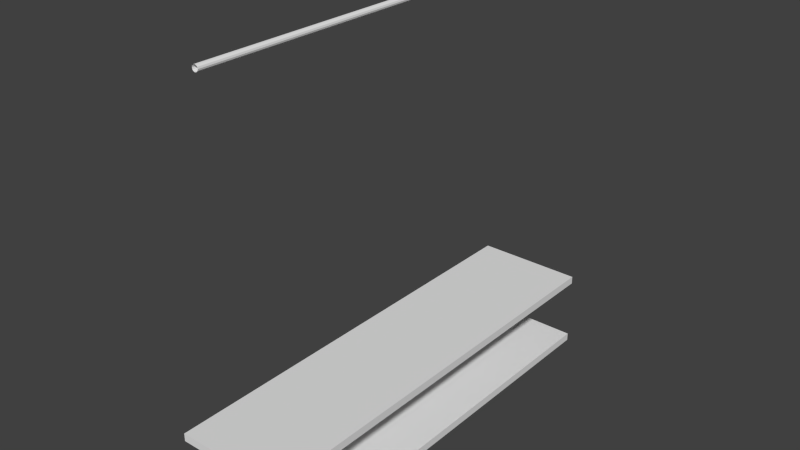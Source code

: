 # Source: Closet1.blend  (saved by Blender 2.73.0; exported with 4.5.12 LTS)
import bpy
from mathutils import Matrix  # noqa: F401  (used for matrix-valued properties, if any)

bpy.ops.wm.read_factory_settings(use_empty=True)
scene = bpy.context.scene
scene.name = 'Scene'

# ---- collections
col_collection_1 = bpy.data.collections.new('Collection 1'); scene.collection.children.link(col_collection_1)

# ---- materials (node trees are filled in below, after node groups)
mat_closet1 = bpy.data.materials.new('Closet1')
mat_closet1.alpha_threshold = 0.0
mat_closet1.use_transparent_shadow = False
mat_closet1.roughness = 0.5
mat_closet1.line_color = (0.0, 0.0, 0.0, 1.0)

# ---- material node trees

# ---- world
world_world = bpy.data.worlds.new('World'); scene.world = world_world
world_world.color = (0.05088, 0.05088, 0.05088)
world_world.use_sun_shadow = False
world_world.sun_shadow_jitter_overblur = 0.0
world_world.cycles.sampling_method = 'MANUAL'
world_world.cycles.sample_map_resolution = 256

# ---- meshes
me_cube_002 = bpy.data.meshes.new('Cube.002')
me_cube_002.from_pydata([(1.0, 1.0, -1.0), (1.0, -1.0, -1.0), (-1.0, -1.0, -1.0), (-1.0, 1.0, -1.0), (1.0, 1.0, 1.0), (1.0, -1.0, 1.0), (-1.0, -1.0, 1.0), (-1.0, 1.0, 1.0)], [], [(0, 1, 2, 3), (4, 7, 6, 5), (0, 4, 5, 1), (1, 5, 6, 2), (2, 6, 7, 3), (4, 0, 3, 7)])
_uv = me_cube_002.uv_layers.new(name='UVMap')
_uv.uv.foreach_set('vector', [0.004854, 0.6715, 0.3285, 0.6715, 0.3285, 0.9951, 0.004854, 0.9951, 0.9951, 0.004854, 0.9951, 0.3285, 0.6715, 0.3285, 0.6715, 0.004854, 0.3285, 0.3285, 0.004854, 0.3285, 0.004854, 0.004854, 0.3285, 0.004854, 0.004854, 0.6618, 0.004854, 0.3382, 0.3285, 0.3382, 0.3285, 0.6618, 0.9951, 0.6618, 0.6715, 0.6618, 0.6715, 0.3382, 0.9951, 0.3382, 0.3382, 0.004854, 0.6618, 0.004854, 0.6618, 0.3285, 0.3382, 0.3285])
me_cube_002.materials.append(mat_closet1)
me_cube_002.use_remesh_preserve_volume = False
me_cube_002.use_remesh_preserve_attributes = False
me_cube_002.use_mirror_vertex_groups = False
me_cube_002.update()
me_circle = bpy.data.meshes.new('Circle')
me_circle.from_pydata([(0.0, 1.0, 0.0), (-0.5, 0.866, 0.0), (-0.866, 0.5, 0.0), (-1.0, -4.371e-08, 0.0), (-0.866, -0.5, 0.0), (-0.5, -0.866, 0.0), (-1.51e-07, -1.0, 0.0), (0.5, -0.866, 0.0), (0.866, -0.5, 0.0), (1.0, -4.649e-07, 0.0), (0.866, 0.5, 0.0), (0.5, 0.866, 0.0), (0.0, 1.0, 144.8), (-0.5, 0.866, 144.8), (-0.866, 0.5, 144.8), (-1.0, -1.098e-05, 144.8), (-0.866, -0.5, 144.8), (-0.5, -0.866, 144.8), (-1.51e-07, -1.0, 144.8), (0.5, -0.866, 144.8), (0.866, -0.5, 144.8), (1.0, -1.14e-05, 144.8), (0.866, 0.5, 144.8), (0.5, 0.866, 144.8)], [], [(9, 10, 22, 21), (4, 5, 17, 16), (8, 9, 21, 20), (3, 4, 16, 15), (7, 8, 20, 19), (2, 3, 15, 14), (11, 0, 12, 23), (6, 7, 19, 18), (1, 2, 14, 13), (10, 11, 23, 22), (5, 6, 18, 17), (0, 1, 13, 12)])
me_circle.use_remesh_preserve_volume = False
me_circle.use_remesh_preserve_attributes = False
me_circle.use_mirror_vertex_groups = False
me_circle.update()
me_cube_001 = bpy.data.meshes.new('Cube.001')
me_cube_001.from_pydata([(1.0, 1.0, -1.0), (1.0, -1.0, -1.0), (-1.0, -1.0, -1.0), (-1.0, 1.0, -1.0), (1.0, 1.0, 1.0), (1.0, -1.0, 1.0), (-1.0, -1.0, 1.0), (-1.0, 1.0, 1.0)], [], [(0, 1, 2, 3), (4, 7, 6, 5), (0, 4, 5, 1), (1, 5, 6, 2), (2, 6, 7, 3), (4, 0, 3, 7)])
_uv = me_cube_001.uv_layers.new(name='UVMap')
_uv.uv.foreach_set('vector', [0.004854, 0.6715, 0.3285, 0.6715, 0.3285, 0.9951, 0.004854, 0.9951, 0.9951, 0.004854, 0.9951, 0.3285, 0.6715, 0.3285, 0.6715, 0.004854, 0.3285, 0.3285, 0.004854, 0.3285, 0.004854, 0.004854, 0.3285, 0.004854, 0.004854, 0.6618, 0.004854, 0.3382, 0.3285, 0.3382, 0.3285, 0.6618, 0.9951, 0.6618, 0.6715, 0.6618, 0.6715, 0.3382, 0.9951, 0.3382, 0.3382, 0.004854, 0.6618, 0.004854, 0.6618, 0.3285, 0.3382, 0.3285])
me_cube_001.materials.append(mat_closet1)
me_cube_001.use_remesh_preserve_volume = False
me_cube_001.use_remesh_preserve_attributes = False
me_cube_001.use_mirror_vertex_groups = False
me_cube_001.update()

# ---- objects
ob_cube_002 = bpy.data.objects.new('Cube.002', me_cube_002)
ob_circle = bpy.data.objects.new('Circle', me_circle)
ob_cube_001 = bpy.data.objects.new('Cube.001', me_cube_001)

# ---- transforms, parenting, visibility, modifiers, constraints
ob_cube_002.location = (0.003182, -0.0009354, 0.0005828)
ob_cube_002.scale = (0.1049, 0.4182, 0.007529)
ob_cube_002.lock_rotations_4d = False
ob_cube_002.empty_display_type = 'ARROWS'
ob_cube_002.lineart.crease_threshold = 0.0
ob_circle.location = (0.00318, 0.4147, 0.7844)
ob_circle.rotation_euler = (1.571, -0.0, 0.0)
ob_circle.scale = (0.005746, 0.005746, 0.005746)
ob_circle.lineart.crease_threshold = 0.0
ob_cube_001.location = (0.003182, -0.0009354, 0.136)
ob_cube_001.scale = (0.1049, 0.4182, 0.007529)
ob_cube_001.lock_rotations_4d = False
ob_cube_001.empty_display_type = 'ARROWS'
ob_cube_001.lineart.crease_threshold = 0.0

# ---- collection membership
col_collection_1.objects.link(ob_cube_002)
col_collection_1.objects.link(ob_circle)
col_collection_1.objects.link(ob_cube_001)

# ---- scene / render settings (as saved in the file)
scene.frame_start = 1; scene.frame_end = 250; scene.frame_set(1)
scene.render.engine = 'BLENDER_EEVEE_NEXT'
scene.render.resolution_percentage = 50
scene.render.dither_intensity = 0.0
scene.cycles.use_denoising = False
scene.cycles.samples = 10
scene.cycles.sampling_pattern = 'TABULATED_SOBOL'
scene.cycles.light_sampling_threshold = 0.0
scene.cycles.use_adaptive_sampling = False
scene.cycles.use_light_tree = False
scene.cycles.blur_glossy = 0.0
scene.cycles.pixel_filter_type = 'GAUSSIAN'
scene.cycles.sample_clamp_indirect = 0.0
scene.view_settings.view_transform = 'Standard'
bpy.context.view_layer.update()

# ---- added for rendering (the .blend has no active camera and no usable light): camera, sun
cam_auto = bpy.data.cameras.new('AutoCamera')
cam_auto.lens = 50.0
cam_auto.sensor_width = 36.0
cam_auto.clip_end = 1000.0
ob_auto_camera = bpy.data.objects.new('AutoCamera', cam_auto)
scene.collection.objects.link(ob_auto_camera)
ob_auto_camera.location = (1.08961, -1.30464, 1.26076)
ob_auto_camera.rotation_euler = (1.09748, -7.21219e-08, 0.694738)
scene.camera = ob_auto_camera
light_auto_sun = bpy.data.lights.new('AutoSun', 'SUN')
light_auto_sun.energy = 3.0
light_auto_sun.angle = 0.0523599
ob_auto_sun = bpy.data.objects.new('AutoSun', light_auto_sun)
scene.collection.objects.link(ob_auto_sun)
ob_auto_sun.rotation_euler = (0.872665, 0.174533, 0.523599)
bpy.context.view_layer.update()
